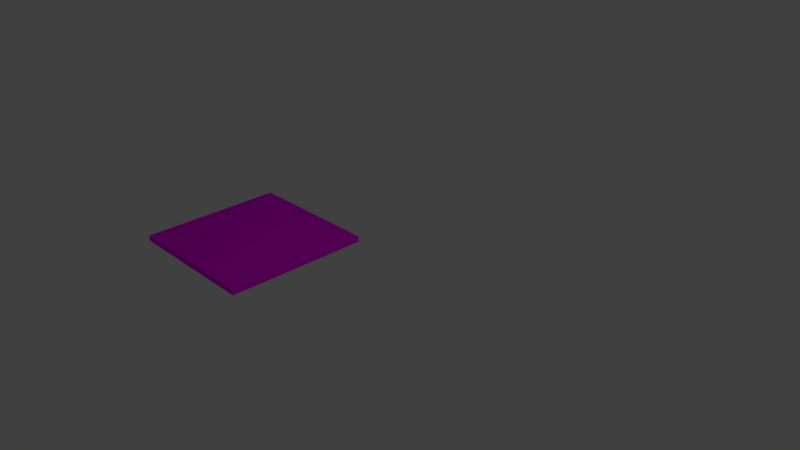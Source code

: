 # Source: suelo_ed2.blend  (saved by Blender 2.77.0; exported with 4.5.12 LTS)
import bpy
from mathutils import Matrix  # noqa: F401  (used for matrix-valued properties, if any)

bpy.ops.wm.read_factory_settings(use_empty=True)
scene = bpy.context.scene
scene.name = 'Scene'

# ---- collections
col_collection_1 = bpy.data.collections.new('Collection 1'); scene.collection.children.link(col_collection_1)

# ---- images (referenced by path relative to the original .blend; pixels are not part of the script)
import os
ASSET_DIR = os.environ.get("B2B_ASSET_DIR", "")  # directory of the original .blend (textures are referenced by path, not embedded)
HERE = os.path.dirname(os.path.abspath(__file__))  # packed textures are extracted next to this script under _unpacked/

def load_image(name, relpath, width, height, colorspace="sRGB"):
    """Load a texture the original file referenced (path relative to the .blend, or extracted next to this script)."""
    p = next((c for c in (os.path.join(HERE, relpath), os.path.join(ASSET_DIR, relpath)) if relpath and os.path.exists(c)), "")
    if p:
        img = bpy.data.images.load(p, check_existing=True)
        img.name = name
    else:  # same state as the original file: an image datablock whose file is absent (Cycles renders it pink)
        img = bpy.data.images.new(name, width, height)
        img.source = "FILE"
        img.filepath = "//" + (relpath or name)
    img.colorspace_settings.name = colorspace
    return img
img_tex1_sed2_jpg = load_image('tex1_sed2.jpg', 'CarGL.V2.1 (Shaders)/res/tex1_sed2.jpg', 1024, 1024, 'sRGB')

# ---- materials (node trees are filled in below, after node groups)
mat_material_001 = bpy.data.materials.new('Material.001')
mat_material_001.alpha_threshold = 0.0
mat_material_001.roughness = 0.5

# ---- material node trees
mat_material_001.use_nodes = True; mat_material_001.node_tree.nodes.clear()
_N = mat_material_001.node_tree.nodes; _L = mat_material_001.node_tree.links
n0 = _N.new('ShaderNodeOutputMaterial'); n0.name = 'Material Output'; n0.location = (300, 300)
n1 = _N.new('ShaderNodeBsdfDiffuse'); n1.name = 'Diffuse BSDF'; n1.location = (10, 300)
n2 = _N.new('ShaderNodeTexImage'); n2.name = 'Image Texture'; n2.location = (-402, 352)
n2.width = 140
n2.image = img_tex1_sed2_jpg
_L.new(n1.outputs[0], n0.inputs[0])
_L.new(n2.outputs[0], n1.inputs[0])
n0.is_active_output = True

# ---- world
world_world = bpy.data.worlds.new('World'); scene.world = world_world
world_world.color = (0.05088, 0.05088, 0.05088)
world_world.use_sun_shadow = False
world_world.sun_shadow_jitter_overblur = 0.0
world_world.cycles.sampling_method = 'MANUAL'

# ---- cameras
cam_camera = bpy.data.cameras.new('Camera')
cam_camera.clip_end = 100.0
cam_camera.lens = 35.0
cam_camera.sensor_width = 32.0
cam_camera.sensor_height = 18.0
cam_camera.ortho_scale = 7.314
cam_camera.dof.focus_distance = 0.0

# ---- lights
light_lamp = bpy.data.lights.new('Lamp', 'POINT')
light_lamp.transmission_factor = 0.0
light_lamp.cutoff_distance = 30.0
light_lamp.energy = 100.0
light_lamp.shadow_buffer_clip_start = 1.001
light_lamp.shadow_soft_size = 0.1
light_lamp.shadow_maximum_resolution = 0.006
light_lamp.use_absolute_resolution = True

# ---- meshes
me_cube_018 = bpy.data.meshes.new('Cube.018')
me_cube_018.from_pydata([(2.515, -0.0007434, 0.1883), (2.515, -0.08205, 0.1883), (0.5153, -0.0007434, 0.1883), (0.5153, -0.08205, 0.1883), (2.515, -0.0007434, -1.812), (2.515, -0.08205, -1.812), (0.5153, -0.0007434, -1.812), (0.5153, -0.08205, -1.812)], [], [(1, 0, 2), (1, 2, 3), (3, 2, 6), (3, 6, 7), (7, 6, 4), (7, 4, 5), (0, 1, 5), (0, 5, 4), (0, 4, 6), (0, 6, 2), (5, 1, 3), (5, 3, 7)])
_uv = me_cube_018.uv_layers.new(name='UVMap')
_uv.uv.foreach_set('vector', [4.206, -10.48, 4.59, -10.48, 4.59, 0.5, 4.206, -10.48, 4.59, 0.5, 4.206, 0.5, 4.59, -10.48, 4.974, -10.48, 4.974, 0.5, 4.59, -10.48, 4.974, 0.5, 4.59, 0.5, 5.358, 0.5, 4.974, 0.5, 4.974, -10.48, 5.358, 0.5, 4.974, -10.48, 5.358, -10.48, 5.742, 0.5, 5.358, 0.5, 5.358, -10.48, 5.742, 0.5, 5.358, -10.48, 5.742, -10.48, -5.242, -10.48, 4.206, -10.48, 4.206, 0.5, -5.242, -10.48, 4.206, 0.5, -5.242, 0.5, -5.242, 11.48, -5.242, 0.5, 4.206, 0.5, -5.242, 11.48, 4.206, 0.5, 4.206, 11.48])
me_cube_018.materials.append(mat_material_001)
me_cube_018.use_remesh_preserve_volume = False
me_cube_018.use_remesh_preserve_attributes = False
me_cube_018.use_mirror_vertex_groups = False
me_cube_018.update()

# ---- objects
ob_cube_018 = bpy.data.objects.new('Cube.018', me_cube_018)
ob_lamp = bpy.data.objects.new('Lamp', light_lamp)
ob_camera = bpy.data.objects.new('Camera', cam_camera)

# ---- transforms, parenting, visibility, modifiers, constraints
ob_cube_018.location = (0.0, 0.0, 0.0)
ob_cube_018.rotation_euler = (1.571, 2.679e-15, -3.142)
ob_cube_018.lineart.crease_threshold = 0.0
ob_lamp.location = (4.076, 1.005, 5.904)
ob_lamp.rotation_euler = (0.6503, 0.05522, 1.866)
ob_lamp.lock_rotations_4d = False
ob_lamp.empty_display_type = 'ARROWS'
ob_lamp.color = (0.0, 0.0, 0.0, 0.0)
ob_lamp.lineart.crease_threshold = 0.0
ob_camera.location = (7.481, -6.508, 5.344)
ob_camera.rotation_euler = (1.109, 0.01082, 0.8149)
ob_camera.lock_rotations_4d = False
ob_camera.empty_display_type = 'ARROWS'
ob_camera.color = (0.0, 0.0, 0.0, 0.0)
ob_camera.display_type = 'WIRE'
ob_camera.lineart.crease_threshold = 0.0

# ---- collection membership
col_collection_1.objects.link(ob_cube_018)
col_collection_1.objects.link(ob_lamp)
col_collection_1.objects.link(ob_camera)

# ---- scene / render settings (as saved in the file)
scene.camera = ob_camera
scene.frame_start = 1; scene.frame_end = 250; scene.frame_set(1)
scene.render.engine = 'CYCLES'
scene.render.resolution_percentage = 50
scene.render.dither_intensity = 0.0
scene.cycles.use_denoising = False
scene.cycles.samples = 128
scene.cycles.sampling_pattern = 'TABULATED_SOBOL'
scene.cycles.light_sampling_threshold = 0.0
scene.cycles.use_adaptive_sampling = False
scene.cycles.use_light_tree = False
scene.cycles.blur_glossy = 0.0
scene.cycles.sample_clamp_indirect = 0.0
scene.view_settings.view_transform = 'Standard'
bpy.context.view_layer.update()

